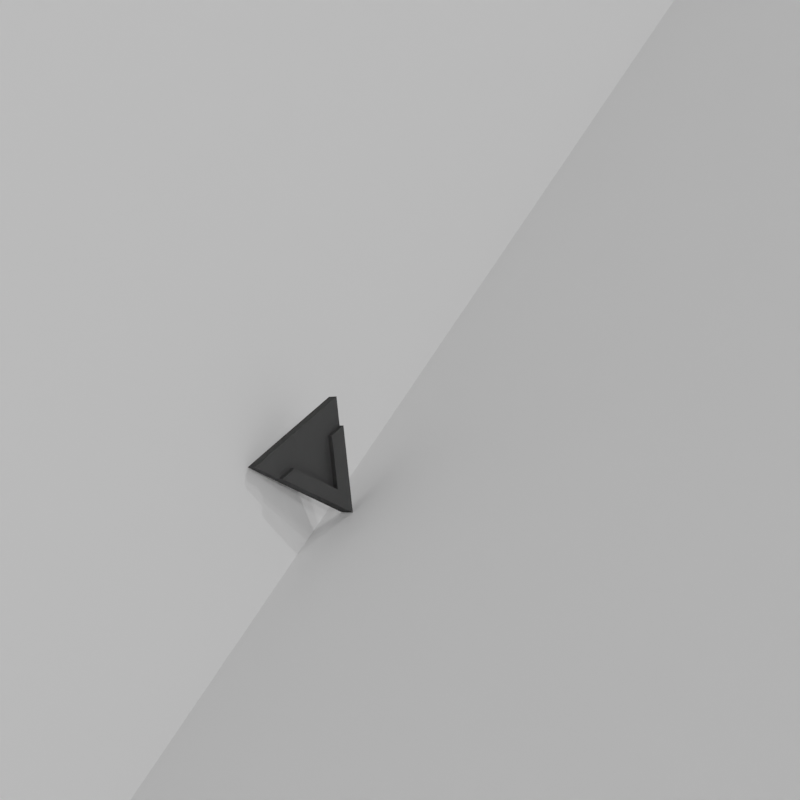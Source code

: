 # Source: 20250706.blend  (saved by Blender 4.4.32; exported with 4.5.12 LTS)
import bpy
from mathutils import Matrix  # noqa: F401  (used for matrix-valued properties, if any)

bpy.ops.wm.read_factory_settings(use_empty=True)
scene = bpy.context.scene
scene.name = 'Scene'

# ---- collections
col_collection = bpy.data.collections.new('Collection'); scene.collection.children.link(col_collection)

# ---- materials (node trees are filled in below, after node groups)
mat_greymat = bpy.data.materials.new('GreyMat')
mat_greymat.diffuse_color = (0.07944, 0.07944, 0.07944, 1.0)
mat_ptfe_white = bpy.data.materials.new('PTFE_White')

# ---- material node trees
mat_ptfe_white.use_nodes = True; mat_ptfe_white.node_tree.nodes.clear()
_N = mat_ptfe_white.node_tree.nodes; _L = mat_ptfe_white.node_tree.links
n0 = _N.new('ShaderNodeBsdfPrincipled'); n0.name = 'Principled BSDF'; n0.location = (10, 300)
n0.inputs[0].default_value = (1.0, 1.0, 1.0, 1.0)
n0.inputs[2].default_value = 0.85
n0.inputs[13].default_value = 0.02
n1 = _N.new('ShaderNodeOutputMaterial'); n1.name = 'Material Output'; n1.location = (300, 300)
_L.new(n0.outputs[0], n1.inputs[0])
n1.is_active_output = True

# ---- world
world_world = bpy.data.worlds.new('World'); scene.world = world_world
world_world.use_nodes = True; world_world.node_tree.nodes.clear()
_N = world_world.node_tree.nodes; _L = world_world.node_tree.links
n0 = _N.new('ShaderNodeOutputWorld'); n0.name = 'World Output'; n0.location = (300, 300)
n1 = _N.new('ShaderNodeBackground'); n1.name = 'Background'; n1.location = (10, 300)
n1.inputs[0].default_value = (0.0, 0.0, 0.0, 0.0)
_L.new(n1.outputs[0], n0.inputs[0])
n0.is_active_output = True
world_world.color = (0.05088, 0.05088, 0.05088)
world_world.use_sun_shadow = False
world_world.sun_shadow_jitter_overblur = 0.0

# ---- cameras
cam_camera = bpy.data.cameras.new('Camera')
cam_camera.clip_end = 400.0
cam_camera.lens = 95.43
cam_camera.ortho_scale = 30.0

# ---- lights
light_light_1_021 = bpy.data.lights.new('Light_1.021', 'POINT')
light_light_1_021.energy = 1400.0
light_light_2_021 = bpy.data.lights.new('Light_2.021', 'POINT')
light_light_2_021.energy = 1400.0
light_light_3_021 = bpy.data.lights.new('Light_3.021', 'POINT')
light_light_3_021.energy = 1400.0
light_light_4_021 = bpy.data.lights.new('Light_4.021', 'POINT')
light_light_4_021.energy = 1400.0
light_light_5_021 = bpy.data.lights.new('Light_5.021', 'POINT')
light_light_5_021.energy = 1400.0
light_light_6_021 = bpy.data.lights.new('Light_6.021', 'POINT')
light_light_6_021.energy = 1400.0

# ---- meshes
me_df4a_002 = bpy.data.meshes.new('Df4a.002')
me_df4a_002.from_pydata([(-0.07812, -0.06766, -0.01465), (-0.07812, -0.06766, 0.004883), (-0.05859, -0.03383, 0.004883), (-0.05859, -0.03383, 0.01465), (0.0, 0.06766, 0.01465), (0.0, 0.06766, -0.01465), (0.07812, -0.06766, 0.004883), (-0.07812, -0.06766, 0.004883), (0.07812, -0.06766, -0.01465), (-0.07812, -0.06766, -0.01465), (0.07812, -0.06766, -0.01465), (0.05859, -0.03383, 0.004883), (0.05859, -0.03383, 0.01465), (0.03604, -0.03383, 0.004883), (0.0, 0.0286, 0.004883), (-0.03604, -0.03383, 0.004883), (0.0, 0.06766, -0.01465), (-0.03604, -0.03383, 0.01465), (0.0, 0.0286, 0.01465), (0.03604, -0.03383, 0.01465)], [], [(0, 1, 2), (3, 4, 2), (2, 4, 5), (2, 5, 0), (6, 7, 8), (8, 7, 9), (6, 10, 11), (11, 10, 5), (11, 5, 12), (12, 5, 4), (13, 14, 15), (2, 7, 15), (15, 7, 6), (15, 6, 13), (13, 6, 11), (16, 8, 9), (17, 3, 15), (15, 3, 2), (18, 17, 14), (14, 17, 15), (19, 18, 13), (13, 18, 14), (12, 19, 11), (11, 19, 13), (19, 12, 18), (18, 12, 4), (18, 4, 17), (17, 4, 3)])
me_df4a_002.materials.append(mat_greymat)
me_df4a_002.update()
me_plane = bpy.data.meshes.new('Plane')
me_plane.from_pydata([(-250.0, -250.0, 0.0), (250.0, -250.0, 0.0), (-250.0, 250.0, 0.0), (250.0, 250.0, 0.0)], [], [(0, 1, 3, 2)])
_uv = me_plane.uv_layers.new(name='UVMap')
_uv.uv.foreach_set('vector', [0.0, 0.0, 1.0, 0.0, 1.0, 1.0, 0.0, 1.0])
me_plane.materials.append(mat_ptfe_white)
me_plane.update()
me_plane_001 = bpy.data.meshes.new('Plane.001')
me_plane_001.from_pydata([(-250.0, -250.0, 0.0), (250.0, -250.0, 0.0), (-250.0, 250.0, 0.0), (250.0, 250.0, 0.0)], [], [(0, 1, 3, 2)])
_uv = me_plane_001.uv_layers.new(name='UVMap')
_uv.uv.foreach_set('vector', [0.0, 0.0, 1.0, 0.0, 1.0, 1.0, 0.0, 1.0])
me_plane_001.materials.append(mat_ptfe_white)
me_plane_001.update()

# ---- objects
ob_camera = bpy.data.objects.new('Camera', cam_camera)
ob_df4a = bpy.data.objects.new('Df4a', me_df4a_002)
ob_plane_xy = bpy.data.objects.new('Plane_XY', me_plane)
ob_plane_zy = bpy.data.objects.new('Plane_ZY', me_plane_001)
ob_light_1 = bpy.data.objects.new('Light_1', light_light_1_021)
ob_light_2 = bpy.data.objects.new('Light_2', light_light_2_021)
ob_light_3 = bpy.data.objects.new('Light_3', light_light_3_021)
ob_light_4 = bpy.data.objects.new('Light_4', light_light_4_021)
ob_light_5 = bpy.data.objects.new('Light_5', light_light_5_021)
ob_light_6 = bpy.data.objects.new('Light_6', light_light_6_021)

# ---- transforms, parenting, visibility, modifiers, constraints
ob_camera.location = (-1.701, 2.183, 0.954)
ob_camera.rotation_euler = (-1.934, -9.957, 0.4225)
ob_camera.lock_rotations_4d = False
ob_camera.empty_display_type = 'ARROWS'
ob_camera.color = (0.0, 0.0, 0.0, 0.0)
ob_camera.display_type = 'WIRE'
ob_camera.lineart.crease_threshold = 0.0
ob_df4a.location = (-0.04804, 0.07643, 0.06766)
ob_df4a.rotation_mode = 'QUATERNION'
ob_df4a.rotation_quaternion = (-0.6015, 0.6015, 0.3717, -0.3717)
ob_plane_xy.location = (-0.0, -35.0, 0.0)
ob_plane_zy.location = (-0.0, -35.0, 0.0)
ob_plane_zy.rotation_euler = (0.0, 1.571, 0.0)
ob_light_1.location = (-10.0, -10.0, 7.135)
ob_light_2.location = (-20.05, -10.0, 7.135)
ob_light_3.location = (-30.1, -10.0, 7.135)
ob_light_4.location = (-10.0, 10.15, 7.135)
ob_light_5.location = (-20.05, 10.15, 7.135)
ob_light_6.location = (-30.1, 10.15, 7.135)

# ---- collection membership
col_collection.objects.link(ob_camera)
col_collection.objects.link(ob_df4a)
col_collection.objects.link(ob_plane_xy)
col_collection.objects.link(ob_plane_zy)
col_collection.objects.link(ob_light_1)
col_collection.objects.link(ob_light_2)
col_collection.objects.link(ob_light_3)
col_collection.objects.link(ob_light_4)
col_collection.objects.link(ob_light_5)
col_collection.objects.link(ob_light_6)

# ---- scene / render settings (as saved in the file)
scene.camera = ob_camera
scene.frame_start = 1; scene.frame_end = 250; scene.frame_set(1)
scene.render.engine = 'BLENDER_EEVEE_NEXT'
scene.render.resolution_x = 640
scene.render.resolution_y = 640
scene.cycles.sampling_pattern = 'TABULATED_SOBOL'
scene.cycles.use_light_tree = False
scene.view_settings.view_transform = 'Filmic'
bpy.context.view_layer.update()
